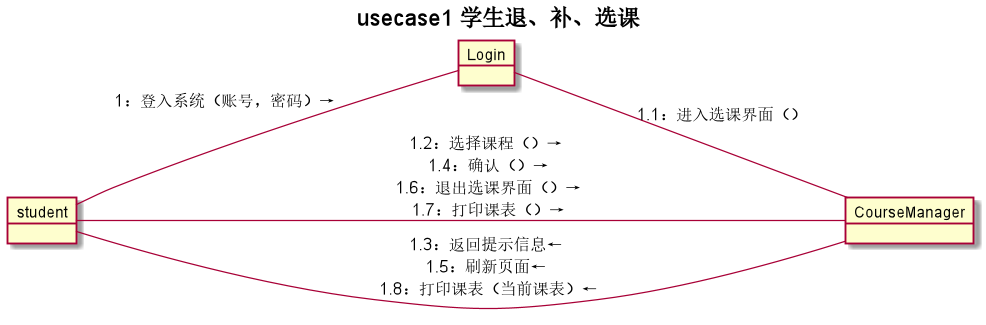

The diagram above was rendered by PlantUML. Its source (embedded in the PNG):
@startuml
title usecase1 **学生退、补、选课**
left to right direction
object student
object Login
object CourseManager
student -- Login:"1：登入系统（账号，密码）→"
Login -- CourseManager:"1.1：进入选课界面（）"
student -- CourseManager:"1.2：选择课程（）→\n 1.4：确认（）→\n 1.6：退出选课界面（）→\n 1.7：打印课表（）→"
CourseManager -- student:"1.3：返回提示信息←\n1.5：刷新页面←\n 1.8：打印课表（当前课表）←"

@enduml